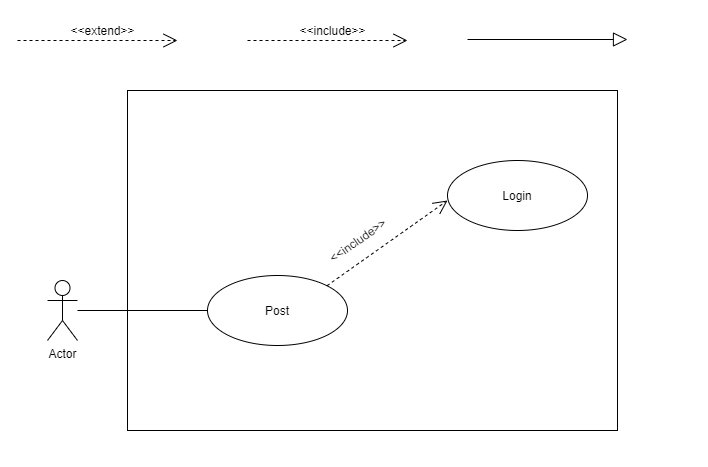

The diagram above was exported from draw.io. Its source (the exported page's mxGraphModel, read from the mxfile embedded in the PNG):
<mxGraphModel dx="868" dy="510" grid="1" gridSize="10" guides="1" tooltips="1" connect="1" arrows="1" fold="1" page="1" pageScale="1" pageWidth="850" pageHeight="1100" math="0" shadow="0">
  <root>
    <mxCell id="0" />
    <mxCell id="1" parent="0" />
    <mxCell id="Rze2jmNqzwazWTEwj4Ai-17" value="" style="rounded=0;whiteSpace=wrap;html=1;" vertex="1" parent="1">
      <mxGeometry x="140" y="150" width="490" height="340" as="geometry" />
    </mxCell>
    <mxCell id="mLHjseE6QlHjcq5zer_h-10" value="" style="group" parent="1" vertex="1" connectable="0">
      <mxGeometry x="30" y="40" width="710" height="1020" as="geometry" />
    </mxCell>
    <mxCell id="Rze2jmNqzwazWTEwj4Ai-30" value="" style="rounded=0;whiteSpace=wrap;html=1;" vertex="1" parent="mLHjseE6QlHjcq5zer_h-10">
      <mxGeometry x="-30" y="-30" width="740" height="1050" as="geometry" />
    </mxCell>
    <mxCell id="mLHjseE6QlHjcq5zer_h-8" value="" style="endArrow=open;dashed=1;endFill=0;endSize=12;html=1;" parent="mLHjseE6QlHjcq5zer_h-10" edge="1">
      <mxGeometry width="160" relative="1" as="geometry">
        <mxPoint y="20" as="sourcePoint" />
        <mxPoint x="160" y="20" as="targetPoint" />
      </mxGeometry>
    </mxCell>
    <mxCell id="mLHjseE6QlHjcq5zer_h-9" value="&amp;lt;&amp;lt;extend&amp;gt;&amp;gt;" style="text;html=1;align=center;verticalAlign=middle;resizable=0;points=[];autosize=1;" parent="mLHjseE6QlHjcq5zer_h-10" vertex="1">
      <mxGeometry x="45" width="80" height="20" as="geometry" />
    </mxCell>
    <mxCell id="Rze2jmNqzwazWTEwj4Ai-32" value="" style="rounded=0;whiteSpace=wrap;html=1;" vertex="1" parent="mLHjseE6QlHjcq5zer_h-10">
      <mxGeometry x="110" y="70" width="490" height="340" as="geometry" />
    </mxCell>
    <mxCell id="mLHjseE6QlHjcq5zer_h-11" value="" style="group" parent="1" vertex="1" connectable="0">
      <mxGeometry x="260" y="40" width="160" height="20" as="geometry" />
    </mxCell>
    <mxCell id="mLHjseE6QlHjcq5zer_h-12" value="" style="endArrow=open;dashed=1;endFill=0;endSize=12;html=1;" parent="mLHjseE6QlHjcq5zer_h-11" edge="1">
      <mxGeometry width="160" relative="1" as="geometry">
        <mxPoint y="20" as="sourcePoint" />
        <mxPoint x="160" y="20" as="targetPoint" />
      </mxGeometry>
    </mxCell>
    <mxCell id="mLHjseE6QlHjcq5zer_h-13" value="&amp;lt;&amp;lt;include&amp;gt;&amp;gt;" style="text;html=1;align=center;verticalAlign=middle;resizable=0;points=[];autosize=1;" parent="mLHjseE6QlHjcq5zer_h-11" vertex="1">
      <mxGeometry x="45" width="80" height="20" as="geometry" />
    </mxCell>
    <mxCell id="mLHjseE6QlHjcq5zer_h-14" value="" style="endArrow=block;endFill=0;endSize=12;html=1;" parent="1" edge="1">
      <mxGeometry width="160" relative="1" as="geometry">
        <mxPoint x="480" y="59" as="sourcePoint" />
        <mxPoint x="640" y="59" as="targetPoint" />
      </mxGeometry>
    </mxCell>
    <mxCell id="mLHjseE6QlHjcq5zer_h-18" style="rounded=0;orthogonalLoop=1;jettySize=auto;html=1;entryX=0;entryY=0.5;entryDx=0;entryDy=0;endArrow=none;endFill=0;" parent="1" source="mLHjseE6QlHjcq5zer_h-16" target="mLHjseE6QlHjcq5zer_h-19" edge="1">
      <mxGeometry relative="1" as="geometry">
        <mxPoint x="210" y="330" as="targetPoint" />
      </mxGeometry>
    </mxCell>
    <mxCell id="mLHjseE6QlHjcq5zer_h-16" value="Actor" style="shape=umlActor;verticalLabelPosition=bottom;verticalAlign=top;html=1;" parent="1" vertex="1">
      <mxGeometry x="60" y="300" width="30" height="60" as="geometry" />
    </mxCell>
    <mxCell id="mLHjseE6QlHjcq5zer_h-19" value="Post" style="ellipse;whiteSpace=wrap;html=1;" parent="1" vertex="1">
      <mxGeometry x="220" y="295" width="140" height="70" as="geometry" />
    </mxCell>
    <mxCell id="mLHjseE6QlHjcq5zer_h-24" value="" style="group" parent="1" vertex="1" connectable="0">
      <mxGeometry x="390" y="170" width="210" height="80" as="geometry" />
    </mxCell>
    <mxCell id="mLHjseE6QlHjcq5zer_h-25" value="" style="endArrow=open;dashed=1;endFill=0;endSize=12;html=1;exitX=1;exitY=0;exitDx=0;exitDy=0;" parent="mLHjseE6QlHjcq5zer_h-24" source="mLHjseE6QlHjcq5zer_h-19" edge="1">
      <mxGeometry width="160" relative="1" as="geometry">
        <mxPoint y="20" as="sourcePoint" />
        <mxPoint x="70" y="50" as="targetPoint" />
      </mxGeometry>
    </mxCell>
    <mxCell id="mLHjseE6QlHjcq5zer_h-27" value="Login" style="ellipse;whiteSpace=wrap;html=1;strokeColor=#000000;" parent="mLHjseE6QlHjcq5zer_h-24" vertex="1">
      <mxGeometry x="70" y="10" width="140" height="70" as="geometry" />
    </mxCell>
    <mxCell id="mLHjseE6QlHjcq5zer_h-26" value="&amp;lt;&amp;lt;include&amp;gt;&amp;gt;" style="text;html=1;align=center;verticalAlign=middle;resizable=0;points=[];autosize=1;rotation=-35;" parent="1" vertex="1">
      <mxGeometry x="330" y="250" width="80" height="20" as="geometry" />
    </mxCell>
    <mxCell id="Rze2jmNqzwazWTEwj4Ai-18" value="" style="rounded=0;whiteSpace=wrap;html=1;" vertex="1" parent="1">
      <mxGeometry x="140" y="520" width="490" height="340" as="geometry" />
    </mxCell>
    <mxCell id="Rze2jmNqzwazWTEwj4Ai-19" style="rounded=0;orthogonalLoop=1;jettySize=auto;html=1;entryX=0;entryY=0.5;entryDx=0;entryDy=0;endArrow=none;endFill=0;" edge="1" parent="1" source="Rze2jmNqzwazWTEwj4Ai-20" target="Rze2jmNqzwazWTEwj4Ai-21">
      <mxGeometry relative="1" as="geometry">
        <mxPoint x="210" y="700" as="targetPoint" />
      </mxGeometry>
    </mxCell>
    <mxCell id="Rze2jmNqzwazWTEwj4Ai-20" value="Actor" style="shape=umlActor;verticalLabelPosition=bottom;verticalAlign=top;html=1;" vertex="1" parent="1">
      <mxGeometry x="60" y="670" width="30" height="60" as="geometry" />
    </mxCell>
    <mxCell id="Rze2jmNqzwazWTEwj4Ai-21" value="Edit Post" style="ellipse;whiteSpace=wrap;html=1;" vertex="1" parent="1">
      <mxGeometry x="220" y="665" width="140" height="70" as="geometry" />
    </mxCell>
    <mxCell id="Rze2jmNqzwazWTEwj4Ai-22" value="" style="group" vertex="1" connectable="0" parent="1">
      <mxGeometry x="390" y="540" width="210" height="80" as="geometry" />
    </mxCell>
    <mxCell id="Rze2jmNqzwazWTEwj4Ai-23" value="" style="endArrow=open;dashed=1;endFill=0;endSize=12;html=1;exitX=1;exitY=0;exitDx=0;exitDy=0;" edge="1" parent="Rze2jmNqzwazWTEwj4Ai-22" source="Rze2jmNqzwazWTEwj4Ai-21">
      <mxGeometry width="160" relative="1" as="geometry">
        <mxPoint y="20" as="sourcePoint" />
        <mxPoint x="70" y="50" as="targetPoint" />
      </mxGeometry>
    </mxCell>
    <mxCell id="Rze2jmNqzwazWTEwj4Ai-24" value="Login" style="ellipse;whiteSpace=wrap;html=1;strokeColor=#000000;" vertex="1" parent="Rze2jmNqzwazWTEwj4Ai-22">
      <mxGeometry x="70" y="10" width="140" height="70" as="geometry" />
    </mxCell>
    <mxCell id="Rze2jmNqzwazWTEwj4Ai-25" value="&amp;lt;&amp;lt;include&amp;gt;&amp;gt;" style="text;html=1;align=center;verticalAlign=middle;resizable=0;points=[];autosize=1;rotation=-35;" vertex="1" parent="1">
      <mxGeometry x="330" y="620" width="80" height="20" as="geometry" />
    </mxCell>
  </root>
</mxGraphModel>